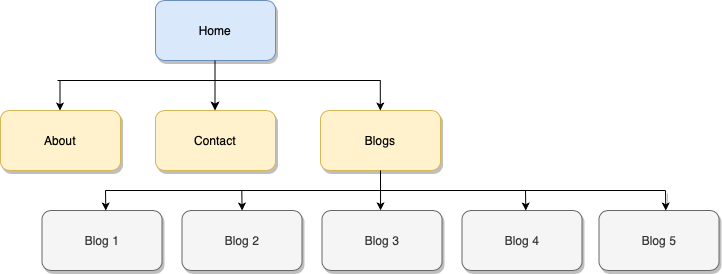

The diagram above was exported from draw.io. Its source (the exported page's mxGraphModel, read from the mxfile embedded in the PNG):
<mxGraphModel dx="1010" dy="1320" grid="1" gridSize="10" guides="1" tooltips="1" connect="1" arrows="1" fold="1" page="1" pageScale="1" pageWidth="827" pageHeight="1169" math="0" shadow="0">
  <root>
    <mxCell id="0" />
    <mxCell id="1" parent="0" />
    <mxCell id="MIeS23g6b6GOn_PjnHZS-1" value="Home" style="rounded=1;whiteSpace=wrap;html=1;fillColor=#dae8fc;strokeColor=#6c8ebf;shadow=1;sketch=0;" vertex="1" parent="1">
      <mxGeometry x="215" y="410" width="120" height="60" as="geometry" />
    </mxCell>
    <mxCell id="MIeS23g6b6GOn_PjnHZS-2" value="About" style="rounded=1;whiteSpace=wrap;html=1;fillColor=#fff2cc;strokeColor=#d6b656;shadow=1;sketch=0;" vertex="1" parent="1">
      <mxGeometry x="60" y="520" width="120" height="60" as="geometry" />
    </mxCell>
    <mxCell id="MIeS23g6b6GOn_PjnHZS-3" value="Blogs" style="rounded=1;whiteSpace=wrap;html=1;fillColor=#fff2cc;strokeColor=#d6b656;shadow=1;sketch=0;" vertex="1" parent="1">
      <mxGeometry x="380" y="520" width="120" height="60" as="geometry" />
    </mxCell>
    <mxCell id="MIeS23g6b6GOn_PjnHZS-4" value="Contact" style="rounded=1;whiteSpace=wrap;html=1;fillColor=#fff2cc;strokeColor=#d6b656;shadow=1;sketch=0;" vertex="1" parent="1">
      <mxGeometry x="215" y="520" width="120" height="60" as="geometry" />
    </mxCell>
    <mxCell id="MIeS23g6b6GOn_PjnHZS-6" value="Blog 3" style="rounded=1;whiteSpace=wrap;html=1;fillColor=#f5f5f5;fontColor=#333333;strokeColor=#666666;shadow=1;sketch=0;" vertex="1" parent="1">
      <mxGeometry x="381.5" y="620" width="120" height="60" as="geometry" />
    </mxCell>
    <mxCell id="MIeS23g6b6GOn_PjnHZS-7" value="Blog 5" style="rounded=1;whiteSpace=wrap;html=1;fillColor=#f5f5f5;fontColor=#333333;strokeColor=#666666;shadow=1;sketch=0;" vertex="1" parent="1">
      <mxGeometry x="658.5" y="620" width="120" height="60" as="geometry" />
    </mxCell>
    <mxCell id="MIeS23g6b6GOn_PjnHZS-8" value="Blog 4" style="rounded=1;whiteSpace=wrap;html=1;fillColor=#f5f5f5;fontColor=#333333;strokeColor=#666666;shadow=1;sketch=0;" vertex="1" parent="1">
      <mxGeometry x="521.5" y="620" width="120" height="60" as="geometry" />
    </mxCell>
    <mxCell id="MIeS23g6b6GOn_PjnHZS-9" value="Blog 1" style="rounded=1;whiteSpace=wrap;html=1;fillColor=#f5f5f5;fontColor=#333333;strokeColor=#666666;shadow=1;sketch=0;" vertex="1" parent="1">
      <mxGeometry x="101.5" y="620" width="120" height="60" as="geometry" />
    </mxCell>
    <mxCell id="MIeS23g6b6GOn_PjnHZS-10" value="Blog 2" style="rounded=1;whiteSpace=wrap;html=1;fillColor=#f5f5f5;fontColor=#333333;strokeColor=#666666;shadow=1;sketch=0;" vertex="1" parent="1">
      <mxGeometry x="241.5" y="620" width="120" height="60" as="geometry" />
    </mxCell>
    <mxCell id="MIeS23g6b6GOn_PjnHZS-11" value="" style="endArrow=classic;html=1;rounded=0;endSize=6;shadow=0;sketch=0;" edge="1" parent="1">
      <mxGeometry width="50" height="50" relative="1" as="geometry">
        <mxPoint x="274.5" y="470" as="sourcePoint" />
        <mxPoint x="274.5" y="520" as="targetPoint" />
        <Array as="points">
          <mxPoint x="274.5" y="490" />
        </Array>
      </mxGeometry>
    </mxCell>
    <mxCell id="MIeS23g6b6GOn_PjnHZS-13" value="" style="endArrow=none;html=1;rounded=0;endSize=5;shadow=0;sketch=0;" edge="1" parent="1">
      <mxGeometry width="50" height="50" relative="1" as="geometry">
        <mxPoint x="117" y="490" as="sourcePoint" />
        <mxPoint x="440" y="490" as="targetPoint" />
      </mxGeometry>
    </mxCell>
    <mxCell id="MIeS23g6b6GOn_PjnHZS-15" value="" style="endArrow=classic;html=1;rounded=0;endSize=5;shadow=0;sketch=0;" edge="1" parent="1">
      <mxGeometry width="50" height="50" relative="1" as="geometry">
        <mxPoint x="119.5" y="490" as="sourcePoint" />
        <mxPoint x="119.5" y="520" as="targetPoint" />
      </mxGeometry>
    </mxCell>
    <mxCell id="MIeS23g6b6GOn_PjnHZS-17" value="" style="endArrow=classic;html=1;rounded=0;endSize=5;shadow=0;sketch=0;" edge="1" parent="1">
      <mxGeometry width="50" height="50" relative="1" as="geometry">
        <mxPoint x="439.8" y="490" as="sourcePoint" />
        <mxPoint x="439.8" y="520" as="targetPoint" />
      </mxGeometry>
    </mxCell>
    <mxCell id="MIeS23g6b6GOn_PjnHZS-18" value="" style="endArrow=none;html=1;rounded=0;endSize=5;shadow=0;sketch=0;" edge="1" parent="1">
      <mxGeometry width="50" height="50" relative="1" as="geometry">
        <mxPoint x="165" y="600" as="sourcePoint" />
        <mxPoint x="725" y="600" as="targetPoint" />
      </mxGeometry>
    </mxCell>
    <mxCell id="MIeS23g6b6GOn_PjnHZS-20" value="" style="endArrow=classic;html=1;rounded=0;endSize=5;shadow=0;sketch=0;" edge="1" parent="1">
      <mxGeometry width="50" height="50" relative="1" as="geometry">
        <mxPoint x="585" y="600" as="sourcePoint" />
        <mxPoint x="585.3" y="620" as="targetPoint" />
      </mxGeometry>
    </mxCell>
    <mxCell id="MIeS23g6b6GOn_PjnHZS-21" value="" style="endArrow=classic;html=1;rounded=0;endSize=5;shadow=1;sketch=0;" edge="1" parent="1">
      <mxGeometry width="50" height="50" relative="1" as="geometry">
        <mxPoint x="724.9999999999999" y="600" as="sourcePoint" />
        <mxPoint x="725.2999999999998" y="620" as="targetPoint" />
      </mxGeometry>
    </mxCell>
    <mxCell id="MIeS23g6b6GOn_PjnHZS-22" value="" style="endArrow=classic;html=1;rounded=0;endSize=5;shadow=0;sketch=0;" edge="1" parent="1">
      <mxGeometry width="50" height="50" relative="1" as="geometry">
        <mxPoint x="301.3" y="600" as="sourcePoint" />
        <mxPoint x="301.59999999999997" y="620" as="targetPoint" />
      </mxGeometry>
    </mxCell>
    <mxCell id="MIeS23g6b6GOn_PjnHZS-23" value="" style="endArrow=classic;html=1;rounded=0;endSize=5;shadow=0;sketch=0;" edge="1" parent="1">
      <mxGeometry width="50" height="50" relative="1" as="geometry">
        <mxPoint x="165" y="600" as="sourcePoint" />
        <mxPoint x="165.29999999999995" y="620" as="targetPoint" />
      </mxGeometry>
    </mxCell>
    <mxCell id="MIeS23g6b6GOn_PjnHZS-26" value="" style="endArrow=classic;html=1;rounded=0;endSize=5;exitX=0.5;exitY=1;exitDx=0;exitDy=0;entryX=0.488;entryY=-0.003;entryDx=0;entryDy=0;entryPerimeter=0;shadow=0;sketch=0;" edge="1" parent="1" source="MIeS23g6b6GOn_PjnHZS-3" target="MIeS23g6b6GOn_PjnHZS-6">
      <mxGeometry width="50" height="50" relative="1" as="geometry">
        <mxPoint x="460" y="600" as="sourcePoint" />
        <mxPoint x="520" y="580" as="targetPoint" />
      </mxGeometry>
    </mxCell>
  </root>
</mxGraphModel>